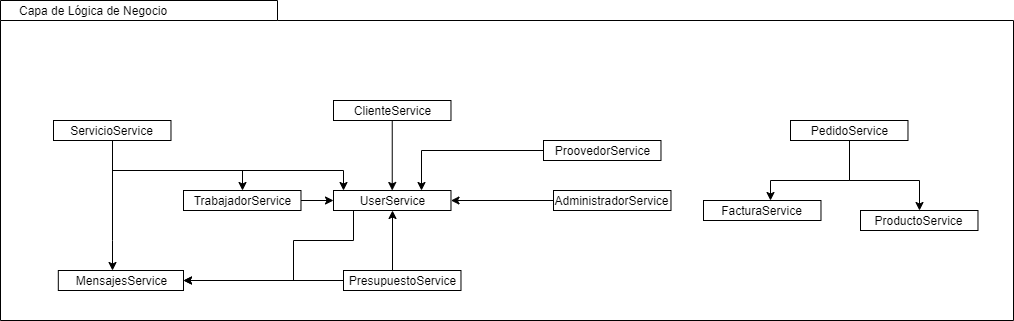

The diagram above was exported from draw.io. Its source (the exported page's mxGraphModel, read from the mxfile embedded in the PNG):
<mxGraphModel dx="595" dy="822" grid="1" gridSize="10" guides="1" tooltips="1" connect="1" arrows="1" fold="1" page="1" pageScale="1" pageWidth="827" pageHeight="1169" math="0" shadow="0">
  <root>
    <mxCell id="0" />
    <mxCell id="1" parent="0" />
    <mxCell id="rWL1-JcwROPEj-MT8F4O-23" value="" style="shape=folder;fontStyle=1;spacingTop=10;tabWidth=277;tabHeight=20;tabPosition=left;html=1;" vertex="1" parent="1">
      <mxGeometry x="837" y="200" width="1013" height="320" as="geometry" />
    </mxCell>
    <mxCell id="rWL1-JcwROPEj-MT8F4O-25" value="Capa de Lógica de Negocio" style="text;html=1;align=center;verticalAlign=middle;resizable=0;points=[];;autosize=1;" vertex="1" parent="1">
      <mxGeometry x="850" y="200" width="160" height="20" as="geometry" />
    </mxCell>
    <mxCell id="rWL1-JcwROPEj-MT8F4O-68" style="edgeStyle=orthogonalEdgeStyle;rounded=0;orthogonalLoop=1;jettySize=auto;html=1;" edge="1" parent="1" source="rWL1-JcwROPEj-MT8F4O-27" target="rWL1-JcwROPEj-MT8F4O-64">
      <mxGeometry relative="1" as="geometry">
        <Array as="points" />
      </mxGeometry>
    </mxCell>
    <mxCell id="rWL1-JcwROPEj-MT8F4O-27" value="TrabajadorService" style="rounded=0;whiteSpace=wrap;html=1;" vertex="1" parent="1">
      <mxGeometry x="1020" y="390" width="117.48" height="20" as="geometry" />
    </mxCell>
    <mxCell id="rWL1-JcwROPEj-MT8F4O-69" style="edgeStyle=orthogonalEdgeStyle;rounded=0;orthogonalLoop=1;jettySize=auto;html=1;exitX=0;exitY=0.5;exitDx=0;exitDy=0;" edge="1" parent="1" source="rWL1-JcwROPEj-MT8F4O-38" target="rWL1-JcwROPEj-MT8F4O-64">
      <mxGeometry relative="1" as="geometry" />
    </mxCell>
    <mxCell id="rWL1-JcwROPEj-MT8F4O-38" value="AdministradorService" style="rounded=0;whiteSpace=wrap;html=1;" vertex="1" parent="1">
      <mxGeometry x="1390" y="390" width="117.48" height="20" as="geometry" />
    </mxCell>
    <mxCell id="rWL1-JcwROPEj-MT8F4O-45" value="ClienteService" style="rounded=0;whiteSpace=wrap;html=1;" vertex="1" parent="1">
      <mxGeometry x="1170" y="300" width="117.48" height="20" as="geometry" />
    </mxCell>
    <mxCell id="rWL1-JcwROPEj-MT8F4O-51" value="Factura&lt;span style=&quot;color: rgba(0 , 0 , 0 , 0) ; font-family: monospace ; font-size: 0px ; white-space: nowrap&quot;&gt;%3CmxGraphModel%3E%3Croot%3E%3CmxCell%20id%3D%220%22%2F%3E%3CmxCell%20id%3D%221%22%20parent%3D%220%22%2F%3E%3CmxCell%20id%3D%222%22%20value%3D%22CurriluculumService%22%20style%3D%22rounded%3D0%3BwhiteSpace%3Dwrap%3Bhtml%3D1%3B%22%20vertex%3D%221%22%20parent%3D%221%22%3E%3CmxGeometry%20x%3D%222166.26%22%20y%3D%22440%22%20width%3D%22117.48%22%20height%3D%2220%22%20as%3D%22geometry%22%2F%3E%3C%2FmxCell%3E%3C%2Froot%3E%3C%2FmxGraphModel%3E&lt;/span&gt;Service" style="rounded=0;whiteSpace=wrap;html=1;" vertex="1" parent="1">
      <mxGeometry x="1540" y="400" width="117.48" height="20" as="geometry" />
    </mxCell>
    <mxCell id="rWL1-JcwROPEj-MT8F4O-74" style="edgeStyle=orthogonalEdgeStyle;rounded=0;orthogonalLoop=1;jettySize=auto;html=1;exitX=0.5;exitY=0;exitDx=0;exitDy=0;" edge="1" parent="1" source="rWL1-JcwROPEj-MT8F4O-54" target="rWL1-JcwROPEj-MT8F4O-64">
      <mxGeometry relative="1" as="geometry">
        <Array as="points">
          <mxPoint x="1229" y="470" />
        </Array>
      </mxGeometry>
    </mxCell>
    <mxCell id="rWL1-JcwROPEj-MT8F4O-76" style="edgeStyle=orthogonalEdgeStyle;rounded=0;orthogonalLoop=1;jettySize=auto;html=1;" edge="1" parent="1" source="rWL1-JcwROPEj-MT8F4O-54" target="rWL1-JcwROPEj-MT8F4O-75">
      <mxGeometry relative="1" as="geometry" />
    </mxCell>
    <mxCell id="rWL1-JcwROPEj-MT8F4O-54" value="PresupuestoService" style="rounded=0;whiteSpace=wrap;html=1;" vertex="1" parent="1">
      <mxGeometry x="1180.0000000000002" y="470" width="117.48" height="20" as="geometry" />
    </mxCell>
    <mxCell id="rWL1-JcwROPEj-MT8F4O-56" value="ProductoService" style="rounded=0;whiteSpace=wrap;html=1;" vertex="1" parent="1">
      <mxGeometry x="1697" y="410" width="117.48" height="20" as="geometry" />
    </mxCell>
    <mxCell id="rWL1-JcwROPEj-MT8F4O-77" style="edgeStyle=orthogonalEdgeStyle;rounded=0;orthogonalLoop=1;jettySize=auto;html=1;exitX=0.5;exitY=1;exitDx=0;exitDy=0;entryX=0.75;entryY=0;entryDx=0;entryDy=0;" edge="1" parent="1" source="rWL1-JcwROPEj-MT8F4O-59" target="rWL1-JcwROPEj-MT8F4O-64">
      <mxGeometry relative="1" as="geometry">
        <Array as="points">
          <mxPoint x="1439" y="350" />
          <mxPoint x="1258" y="350" />
        </Array>
      </mxGeometry>
    </mxCell>
    <mxCell id="rWL1-JcwROPEj-MT8F4O-59" value="ProovedorService" style="rounded=0;whiteSpace=wrap;html=1;" vertex="1" parent="1">
      <mxGeometry x="1380" y="340" width="117.48" height="20" as="geometry" />
    </mxCell>
    <mxCell id="rWL1-JcwROPEj-MT8F4O-78" style="edgeStyle=orthogonalEdgeStyle;rounded=0;orthogonalLoop=1;jettySize=auto;html=1;" edge="1" parent="1" source="rWL1-JcwROPEj-MT8F4O-61" target="rWL1-JcwROPEj-MT8F4O-27">
      <mxGeometry relative="1" as="geometry">
        <Array as="points">
          <mxPoint x="949" y="370" />
          <mxPoint x="1079" y="370" />
        </Array>
      </mxGeometry>
    </mxCell>
    <mxCell id="rWL1-JcwROPEj-MT8F4O-79" style="edgeStyle=orthogonalEdgeStyle;rounded=0;orthogonalLoop=1;jettySize=auto;html=1;exitX=0.5;exitY=1;exitDx=0;exitDy=0;" edge="1" parent="1" source="rWL1-JcwROPEj-MT8F4O-61" target="rWL1-JcwROPEj-MT8F4O-64">
      <mxGeometry relative="1" as="geometry">
        <Array as="points">
          <mxPoint x="949" y="370" />
          <mxPoint x="1180" y="370" />
        </Array>
      </mxGeometry>
    </mxCell>
    <mxCell id="rWL1-JcwROPEj-MT8F4O-80" style="edgeStyle=orthogonalEdgeStyle;rounded=0;orthogonalLoop=1;jettySize=auto;html=1;exitX=0.5;exitY=1;exitDx=0;exitDy=0;" edge="1" parent="1" source="rWL1-JcwROPEj-MT8F4O-61" target="rWL1-JcwROPEj-MT8F4O-75">
      <mxGeometry relative="1" as="geometry">
        <Array as="points">
          <mxPoint x="949" y="440" />
          <mxPoint x="949" y="440" />
        </Array>
      </mxGeometry>
    </mxCell>
    <mxCell id="rWL1-JcwROPEj-MT8F4O-61" value="ServicioService" style="rounded=0;whiteSpace=wrap;html=1;" vertex="1" parent="1">
      <mxGeometry x="890" y="320" width="117.48" height="20" as="geometry" />
    </mxCell>
    <mxCell id="rWL1-JcwROPEj-MT8F4O-81" style="edgeStyle=orthogonalEdgeStyle;rounded=0;orthogonalLoop=1;jettySize=auto;html=1;exitX=0.5;exitY=1;exitDx=0;exitDy=0;" edge="1" parent="1" source="rWL1-JcwROPEj-MT8F4O-64" target="rWL1-JcwROPEj-MT8F4O-75">
      <mxGeometry relative="1" as="geometry">
        <Array as="points">
          <mxPoint x="1190" y="410" />
          <mxPoint x="1190" y="440" />
          <mxPoint x="1130" y="440" />
          <mxPoint x="1130" y="480" />
        </Array>
      </mxGeometry>
    </mxCell>
    <mxCell id="rWL1-JcwROPEj-MT8F4O-64" value="UserService" style="rounded=0;whiteSpace=wrap;html=1;" vertex="1" parent="1">
      <mxGeometry x="1170" y="390" width="117.48" height="20" as="geometry" />
    </mxCell>
    <mxCell id="rWL1-JcwROPEj-MT8F4O-72" style="edgeStyle=orthogonalEdgeStyle;rounded=0;orthogonalLoop=1;jettySize=auto;html=1;exitX=0.5;exitY=1;exitDx=0;exitDy=0;" edge="1" parent="1" source="rWL1-JcwROPEj-MT8F4O-67" target="rWL1-JcwROPEj-MT8F4O-56">
      <mxGeometry relative="1" as="geometry">
        <Array as="points">
          <mxPoint x="1686" y="380" />
          <mxPoint x="1756" y="380" />
        </Array>
      </mxGeometry>
    </mxCell>
    <mxCell id="rWL1-JcwROPEj-MT8F4O-73" style="edgeStyle=orthogonalEdgeStyle;rounded=0;orthogonalLoop=1;jettySize=auto;html=1;exitX=0.25;exitY=1;exitDx=0;exitDy=0;" edge="1" parent="1" source="rWL1-JcwROPEj-MT8F4O-67" target="rWL1-JcwROPEj-MT8F4O-51">
      <mxGeometry relative="1" as="geometry">
        <Array as="points">
          <mxPoint x="1686" y="340" />
          <mxPoint x="1686" y="380" />
          <mxPoint x="1607" y="380" />
        </Array>
      </mxGeometry>
    </mxCell>
    <mxCell id="rWL1-JcwROPEj-MT8F4O-67" value="PedidoService" style="rounded=0;whiteSpace=wrap;html=1;" vertex="1" parent="1">
      <mxGeometry x="1627" y="320" width="117.48" height="20" as="geometry" />
    </mxCell>
    <mxCell id="rWL1-JcwROPEj-MT8F4O-70" style="edgeStyle=orthogonalEdgeStyle;rounded=0;orthogonalLoop=1;jettySize=auto;html=1;" edge="1" parent="1" source="rWL1-JcwROPEj-MT8F4O-45" target="rWL1-JcwROPEj-MT8F4O-64">
      <mxGeometry relative="1" as="geometry" />
    </mxCell>
    <mxCell id="rWL1-JcwROPEj-MT8F4O-75" value="MensajesService" style="rounded=0;whiteSpace=wrap;html=1;" vertex="1" parent="1">
      <mxGeometry x="894.8106870229008" y="470" width="125.1908396946565" height="20" as="geometry" />
    </mxCell>
  </root>
</mxGraphModel>